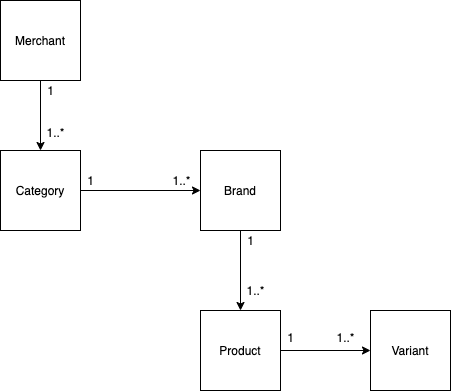

The diagram above was exported from draw.io. Its source (the exported page's mxGraphModel, read from the mxfile embedded in the PNG):
<mxGraphModel dx="1186" dy="637" grid="1" gridSize="10" guides="1" tooltips="1" connect="1" arrows="1" fold="1" page="1" pageScale="1" pageWidth="850" pageHeight="1100" math="0" shadow="0">
  <root>
    <mxCell id="0" />
    <mxCell id="1" parent="0" />
    <mxCell id="aeNeBE7r09tYjMyPiJ6P-54" style="edgeStyle=orthogonalEdgeStyle;rounded=0;orthogonalLoop=1;jettySize=auto;html=1;" edge="1" parent="1" source="aeNeBE7r09tYjMyPiJ6P-40" target="aeNeBE7r09tYjMyPiJ6P-41">
      <mxGeometry relative="1" as="geometry" />
    </mxCell>
    <mxCell id="aeNeBE7r09tYjMyPiJ6P-40" value="Merchant" style="whiteSpace=wrap;html=1;aspect=fixed;" vertex="1" parent="1">
      <mxGeometry x="130" y="20" width="80" height="80" as="geometry" />
    </mxCell>
    <mxCell id="aeNeBE7r09tYjMyPiJ6P-45" style="edgeStyle=orthogonalEdgeStyle;rounded=0;orthogonalLoop=1;jettySize=auto;html=1;entryX=0;entryY=0.5;entryDx=0;entryDy=0;" edge="1" parent="1" source="aeNeBE7r09tYjMyPiJ6P-41" target="aeNeBE7r09tYjMyPiJ6P-42">
      <mxGeometry relative="1" as="geometry" />
    </mxCell>
    <mxCell id="aeNeBE7r09tYjMyPiJ6P-41" value="Category" style="whiteSpace=wrap;html=1;aspect=fixed;" vertex="1" parent="1">
      <mxGeometry x="130" y="170" width="80" height="80" as="geometry" />
    </mxCell>
    <mxCell id="aeNeBE7r09tYjMyPiJ6P-48" style="edgeStyle=orthogonalEdgeStyle;rounded=0;orthogonalLoop=1;jettySize=auto;html=1;entryX=0.5;entryY=0;entryDx=0;entryDy=0;" edge="1" parent="1" source="aeNeBE7r09tYjMyPiJ6P-42" target="aeNeBE7r09tYjMyPiJ6P-44">
      <mxGeometry relative="1" as="geometry" />
    </mxCell>
    <mxCell id="aeNeBE7r09tYjMyPiJ6P-42" value="Brand" style="whiteSpace=wrap;html=1;aspect=fixed;" vertex="1" parent="1">
      <mxGeometry x="330" y="170" width="80" height="80" as="geometry" />
    </mxCell>
    <mxCell id="aeNeBE7r09tYjMyPiJ6P-43" value="Variant" style="whiteSpace=wrap;html=1;aspect=fixed;" vertex="1" parent="1">
      <mxGeometry x="500" y="330" width="80" height="80" as="geometry" />
    </mxCell>
    <mxCell id="aeNeBE7r09tYjMyPiJ6P-51" style="edgeStyle=orthogonalEdgeStyle;rounded=0;orthogonalLoop=1;jettySize=auto;html=1;" edge="1" parent="1" source="aeNeBE7r09tYjMyPiJ6P-44" target="aeNeBE7r09tYjMyPiJ6P-43">
      <mxGeometry relative="1" as="geometry" />
    </mxCell>
    <mxCell id="aeNeBE7r09tYjMyPiJ6P-44" value="Product" style="whiteSpace=wrap;html=1;aspect=fixed;" vertex="1" parent="1">
      <mxGeometry x="330" y="330" width="80" height="80" as="geometry" />
    </mxCell>
    <mxCell id="aeNeBE7r09tYjMyPiJ6P-46" value="1" style="text;html=1;align=center;verticalAlign=middle;resizable=0;points=[];autosize=1;" vertex="1" parent="1">
      <mxGeometry x="210" y="190" width="20" height="20" as="geometry" />
    </mxCell>
    <mxCell id="aeNeBE7r09tYjMyPiJ6P-47" value="1..*" style="text;html=1;align=center;verticalAlign=middle;resizable=0;points=[];autosize=1;" vertex="1" parent="1">
      <mxGeometry x="296" y="190" width="30" height="20" as="geometry" />
    </mxCell>
    <mxCell id="aeNeBE7r09tYjMyPiJ6P-49" value="1" style="text;html=1;align=center;verticalAlign=middle;resizable=0;points=[];autosize=1;" vertex="1" parent="1">
      <mxGeometry x="370" y="250" width="20" height="20" as="geometry" />
    </mxCell>
    <mxCell id="aeNeBE7r09tYjMyPiJ6P-50" value="1..*" style="text;html=1;align=center;verticalAlign=middle;resizable=0;points=[];autosize=1;" vertex="1" parent="1">
      <mxGeometry x="370" y="300" width="30" height="20" as="geometry" />
    </mxCell>
    <mxCell id="aeNeBE7r09tYjMyPiJ6P-52" value="1" style="text;html=1;align=center;verticalAlign=middle;resizable=0;points=[];autosize=1;" vertex="1" parent="1">
      <mxGeometry x="410" y="347" width="20" height="20" as="geometry" />
    </mxCell>
    <mxCell id="aeNeBE7r09tYjMyPiJ6P-53" value="1..*" style="text;html=1;align=center;verticalAlign=middle;resizable=0;points=[];autosize=1;" vertex="1" parent="1">
      <mxGeometry x="460" y="347" width="30" height="20" as="geometry" />
    </mxCell>
    <mxCell id="aeNeBE7r09tYjMyPiJ6P-55" value="1" style="text;html=1;align=center;verticalAlign=middle;resizable=0;points=[];autosize=1;" vertex="1" parent="1">
      <mxGeometry x="170" y="100" width="20" height="20" as="geometry" />
    </mxCell>
    <mxCell id="aeNeBE7r09tYjMyPiJ6P-56" value="1..*" style="text;html=1;align=center;verticalAlign=middle;resizable=0;points=[];autosize=1;" vertex="1" parent="1">
      <mxGeometry x="170" y="142" width="30" height="20" as="geometry" />
    </mxCell>
  </root>
</mxGraphModel>